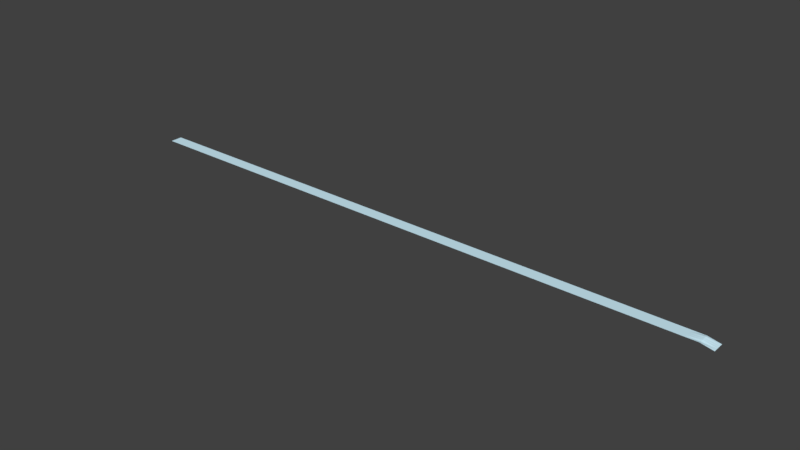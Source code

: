 # Source: pLANME_5.blend  (saved by Blender 2.78.0; exported with 4.5.12 LTS)
import bpy
from mathutils import Matrix  # noqa: F401  (used for matrix-valued properties, if any)

bpy.ops.wm.read_factory_settings(use_empty=True)
scene = bpy.context.scene
scene.name = 'Scene'

# ---- collections
col_collection_1 = bpy.data.collections.new('Collection 1'); scene.collection.children.link(col_collection_1)

# ---- materials (node trees are filled in below, after node groups)
mat_material_001 = bpy.data.materials.new('Material.001')
mat_material_001.alpha_threshold = 0.0
mat_material_001.use_transparent_shadow = False
mat_material_001.diffuse_color = (0.6359, 0.8864, 1.0, 1.0)
mat_material_001.roughness = 0.5
mat_material_001.specular_intensity = 0.0

# ---- material node trees

# ---- world
world_world = bpy.data.worlds.new('World'); scene.world = world_world
world_world.color = (0.05088, 0.05088, 0.05088)
world_world.use_sun_shadow = False
world_world.sun_shadow_jitter_overblur = 0.0
world_world.cycles.sampling_method = 'MANUAL'

# ---- meshes
me_plane_002 = bpy.data.meshes.new('Plane.002')
me_plane_002.from_pydata([(0.0, -1.0, 0.0), (2.0, -1.0, -0.2084), (0.0, 1.0, 0.0), (2.0, 1.0, -0.2084), (0.04, -1.0, 0.0), (0.08, -1.0, 0.0), (0.12, -1.0, 0.0), (0.16, -1.0, 0.0), (0.2, -1.0, 0.0), (0.24, -1.0, 0.0), (0.28, -1.0, 0.0), (0.32, -1.0, 0.0), (0.36, -1.0, 0.0), (0.4, -1.0, 0.0), (0.44, -1.0, 0.0), (0.48, -1.0, 0.0), (0.52, -1.0, 0.0), (0.56, -1.0, 0.0), (0.6, -1.0, 0.0), (0.64, -1.0, 0.0), (0.68, -1.0, 0.0), (0.72, -1.0, 0.0), (0.76, -1.0, 0.0), (0.8, -1.0, 0.0), (0.84, -1.0, 0.0), (0.88, -1.0, 0.0), (0.92, -1.0, 0.0), (0.96, -1.0, 0.0), (1.0, -1.0, 0.0), (1.04, -1.0, 0.0), (1.08, -1.0, 0.0), (1.12, -1.0, 0.0), (1.16, -1.0, 0.0), (1.2, -1.0, 0.0), (1.24, -1.0, 0.0), (1.28, -1.0, 0.0), (1.32, -1.0, 0.0), (1.36, -1.0, 0.0), (1.4, -1.0, 0.0), (1.44, -1.0, 0.0), (1.48, -1.0, 0.0), (1.52, -1.0, 0.0), (1.56, -1.0, 0.0), (1.6, -1.0, 0.0), (1.64, -1.0, 0.0), (1.68, -1.0, 0.0), (1.72, -1.0, 0.0), (1.76, -1.0, 0.0), (1.8, -1.0, 0.0), (1.84, -1.0, 0.0), (1.88, -1.0, 0.0), (1.92, -1.0, 0.0), (1.96, -1.0, 0.0), (1.96, 1.0, 0.0), (1.92, 1.0, 0.0), (1.88, 1.0, 0.0), (1.84, 1.0, 0.0), (1.8, 1.0, 0.0), (1.76, 1.0, 0.0), (1.72, 1.0, 0.0), (1.68, 1.0, 0.0), (1.64, 1.0, 0.0), (1.6, 1.0, 0.0), (1.56, 1.0, 0.0), (1.52, 1.0, 0.0), (1.48, 1.0, 0.0), (1.44, 1.0, 0.0), (1.4, 1.0, 0.0), (1.36, 1.0, 0.0), (1.32, 1.0, 0.0), (1.28, 1.0, 0.0), (1.24, 1.0, 0.0), (1.2, 1.0, 0.0), (1.16, 1.0, 0.0), (1.12, 1.0, 0.0), (1.08, 1.0, 0.0), (1.04, 1.0, 0.0), (1.0, 1.0, 0.0), (0.96, 1.0, 0.0), (0.92, 1.0, 0.0), (0.88, 1.0, 0.0), (0.84, 1.0, 0.0), (0.8, 1.0, 0.0), (0.76, 1.0, 0.0), (0.72, 1.0, 0.0), (0.68, 1.0, 0.0), (0.64, 1.0, 0.0), (0.6, 1.0, 0.0), (0.56, 1.0, 0.0), (0.52, 1.0, 0.0), (0.48, 1.0, 0.0), (0.44, 1.0, 0.0), (0.4, 1.0, 0.0), (0.36, 1.0, 0.0), (0.32, 1.0, 0.0), (0.28, 1.0, 0.0), (0.24, 1.0, 0.0), (0.2, 1.0, 0.0), (0.16, 1.0, 0.0), (0.12, 1.0, 0.0), (0.08, 1.0, 0.0), (0.04, 1.0, 0.0), (0.0, 0.6, 0.0), (0.0, 0.2, 0.0), (0.0, -0.2, 0.0), (0.0, -0.6, 0.0), (2.0, -0.6, -0.2084), (2.0, -0.2, -0.2084), (2.0, 0.2, -0.2084), (2.0, 0.6, -0.2084), (0.04, -0.6, 0.0), (0.04, -0.2, 0.0), (0.04, 0.2, 0.0), (0.04, 0.6, 0.0), (0.08, -0.6, 0.0), (0.08, -0.2, 0.0), (0.08, 0.2, 0.0), (0.08, 0.6, 0.0), (0.12, -0.6, 0.0), (0.12, -0.2, 0.0), (0.12, 0.2, 0.0), (0.12, 0.6, 0.0), (0.16, -0.6, 0.0), (0.16, -0.2, 0.0), (0.16, 0.2, 0.0), (0.16, 0.6, 0.0), (0.2, -0.6, 0.0), (0.2, -0.2, 0.0), (0.2, 0.2, 0.0), (0.2, 0.6, 0.0), (0.24, -0.6, 0.0), (0.24, -0.2, 0.0), (0.24, 0.2, 0.0), (0.24, 0.6, 0.0), (0.28, -0.6, 0.0), (0.28, -0.2, 0.0), (0.28, 0.2, 0.0), (0.28, 0.6, 0.0), (0.32, -0.6, 0.0), (0.32, -0.2, 0.0), (0.32, 0.2, 0.0), (0.32, 0.6, 0.0), (0.36, -0.6, 0.0), (0.36, -0.2, 0.0), (0.36, 0.2, 0.0), (0.36, 0.6, 0.0), (0.4, -0.6, 0.0), (0.4, -0.2, 0.0), (0.4, 0.2, 0.0), (0.4, 0.6, 0.0), (0.44, -0.6, 0.0), (0.44, -0.2, 0.0), (0.44, 0.2, 0.0), (0.44, 0.6, 0.0), (0.48, -0.6, 0.0), (0.48, -0.2, 0.0), (0.48, 0.2, 0.0), (0.48, 0.6, 0.0), (0.52, -0.6, 0.0), (0.52, -0.2, 0.0), (0.52, 0.2, 0.0), (0.52, 0.6, 0.0), (0.56, -0.6, 0.0), (0.56, -0.2, 0.0), (0.56, 0.2, 0.0), (0.56, 0.6, 0.0), (0.6, -0.6, 0.0), (0.6, -0.2, 0.0), (0.6, 0.2, 0.0), (0.6, 0.6, 0.0), (0.64, -0.6, 0.0), (0.64, -0.2, 0.0), (0.64, 0.2, 0.0), (0.64, 0.6, 0.0), (0.68, -0.6, 0.0), (0.68, -0.2, 0.0), (0.68, 0.2, 0.0), (0.68, 0.6, 0.0), (0.72, -0.6, 0.0), (0.72, -0.2, 0.0), (0.72, 0.2, 0.0), (0.72, 0.6, 0.0), (0.76, -0.6, 0.0), (0.76, -0.2, 0.0), (0.76, 0.2, 0.0), (0.76, 0.6, 0.0), (0.8, -0.6, 0.0), (0.8, -0.2, 0.0), (0.8, 0.2, 0.0), (0.8, 0.6, 0.0), (0.84, -0.6, 0.0), (0.84, -0.2, 0.0), (0.84, 0.2, 0.0), (0.84, 0.6, 0.0), (0.88, -0.6, 0.0), (0.88, -0.2, 0.0), (0.88, 0.2, 0.0), (0.88, 0.6, 0.0), (0.92, -0.6, 0.0), (0.92, -0.2, 0.0), (0.92, 0.2, 0.0), (0.92, 0.6, 0.0), (0.96, -0.6, 0.0), (0.96, -0.2, 0.0), (0.96, 0.2, 0.0), (0.96, 0.6, 0.0), (1.0, -0.6, 0.0), (1.0, -0.2, 0.0), (1.0, 0.2, 0.0), (1.0, 0.6, 0.0), (1.04, -0.6, 0.0), (1.04, -0.2, 0.0), (1.04, 0.2, 0.0), (1.04, 0.6, 0.0), (1.08, -0.6, 0.0), (1.08, -0.2, 0.0), (1.08, 0.2, 0.0), (1.08, 0.6, 0.0), (1.12, -0.6, 0.0), (1.12, -0.2, 0.0), (1.12, 0.2, 0.0), (1.12, 0.6, 0.0), (1.16, -0.6, 0.0), (1.16, -0.2, 0.0), (1.16, 0.2, 0.0), (1.16, 0.6, 0.0), (1.2, -0.6, 0.0), (1.2, -0.2, 0.0), (1.2, 0.2, 0.0), (1.2, 0.6, 0.0), (1.24, -0.6, 0.0), (1.24, -0.2, 0.0), (1.24, 0.2, 0.0), (1.24, 0.6, 0.0), (1.28, -0.6, 0.0), (1.28, -0.2, 0.0), (1.28, 0.2, 0.0), (1.28, 0.6, 0.0), (1.32, -0.6, 0.0), (1.32, -0.2, 0.0), (1.32, 0.2, 0.0), (1.32, 0.6, 0.0), (1.36, -0.6, 0.0), (1.36, -0.2, 0.0), (1.36, 0.2, 0.0), (1.36, 0.6, 0.0), (1.4, -0.6, 0.0), (1.4, -0.2, 0.0), (1.4, 0.2, 0.0), (1.4, 0.6, 0.0), (1.44, -0.6, 0.0), (1.44, -0.2, 0.0), (1.44, 0.2, 0.0), (1.44, 0.6, 0.0), (1.48, -0.6, 0.0), (1.48, -0.2, 0.0), (1.48, 0.2, 0.0), (1.48, 0.6, 0.0), (1.52, -0.6, 0.0), (1.52, -0.2, 0.0), (1.52, 0.2, 0.0), (1.52, 0.6, 0.0), (1.56, -0.6, 0.0), (1.56, -0.2, 0.0), (1.56, 0.2, 0.0), (1.56, 0.6, 0.0), (1.6, -0.6, 0.0), (1.6, -0.2, 0.0), (1.6, 0.2, 0.0), (1.6, 0.6, 0.0), (1.64, -0.6, 0.0), (1.64, -0.2, 0.0), (1.64, 0.2, 0.0), (1.64, 0.6, 0.0), (1.68, -0.6, 0.0), (1.68, -0.2, 0.0), (1.68, 0.2, 0.0), (1.68, 0.6, 0.0), (1.72, -0.6, 0.0), (1.72, -0.2, 0.0), (1.72, 0.2, 0.0), (1.72, 0.6, 0.0), (1.76, -0.6, 0.0), (1.76, -0.2, 0.0), (1.76, 0.2, 0.0), (1.76, 0.6, 0.0), (1.8, -0.6, 0.0), (1.8, -0.2, 0.0), (1.8, 0.2, 0.0), (1.8, 0.6, 0.0), (1.84, -0.6, 0.0), (1.84, -0.2, 0.0), (1.84, 0.2, 0.0), (1.84, 0.6, 0.0), (1.88, -0.6, 0.0), (1.88, -0.2, 0.0), (1.88, 0.2, 0.0), (1.88, 0.6, 0.0), (1.92, -0.6, 0.0), (1.92, -0.2, 0.0), (1.92, 0.2, 0.0), (1.92, 0.6, 0.0), (1.96, -0.6, -0.04221), (1.96, -0.2, 0.0), (1.96, 0.2, 0.02111), (1.96, 0.6, 0.04221)], [], [(305, 109, 3, 53), (102, 113, 101, 2), (113, 117, 100, 101), (117, 121, 99, 100), (121, 125, 98, 99), (125, 129, 97, 98), (129, 133, 96, 97), (133, 137, 95, 96), (137, 141, 94, 95), (141, 145, 93, 94), (145, 149, 92, 93), (149, 153, 91, 92), (153, 157, 90, 91), (157, 161, 89, 90), (161, 165, 88, 89), (165, 169, 87, 88), (169, 173, 86, 87), (173, 177, 85, 86), (177, 181, 84, 85), (181, 185, 83, 84), (185, 189, 82, 83), (189, 193, 81, 82), (193, 197, 80, 81), (197, 201, 79, 80), (201, 205, 78, 79), (205, 209, 77, 78), (209, 213, 76, 77), (213, 217, 75, 76), (217, 221, 74, 75), (221, 225, 73, 74), (225, 229, 72, 73), (229, 233, 71, 72), (233, 237, 70, 71), (237, 241, 69, 70), (241, 245, 68, 69), (245, 249, 67, 68), (249, 253, 66, 67), (253, 257, 65, 66), (257, 261, 64, 65), (261, 265, 63, 64), (265, 269, 62, 63), (269, 273, 61, 62), (273, 277, 60, 61), (277, 281, 59, 60), (281, 285, 58, 59), (285, 289, 57, 58), (289, 293, 56, 57), (293, 297, 55, 56), (297, 301, 54, 55), (301, 305, 53, 54), (51, 52, 302, 298), (298, 302, 303, 299), (299, 303, 304, 300), (300, 304, 305, 301), (50, 51, 298, 294), (294, 298, 299, 295), (295, 299, 300, 296), (296, 300, 301, 297), (49, 50, 294, 290), (290, 294, 295, 291), (291, 295, 296, 292), (292, 296, 297, 293), (48, 49, 290, 286), (286, 290, 291, 287), (287, 291, 292, 288), (288, 292, 293, 289), (47, 48, 286, 282), (282, 286, 287, 283), (283, 287, 288, 284), (284, 288, 289, 285), (46, 47, 282, 278), (278, 282, 283, 279), (279, 283, 284, 280), (280, 284, 285, 281), (45, 46, 278, 274), (274, 278, 279, 275), (275, 279, 280, 276), (276, 280, 281, 277), (44, 45, 274, 270), (270, 274, 275, 271), (271, 275, 276, 272), (272, 276, 277, 273), (43, 44, 270, 266), (266, 270, 271, 267), (267, 271, 272, 268), (268, 272, 273, 269), (42, 43, 266, 262), (262, 266, 267, 263), (263, 267, 268, 264), (264, 268, 269, 265), (41, 42, 262, 258), (258, 262, 263, 259), (259, 263, 264, 260), (260, 264, 265, 261), (40, 41, 258, 254), (254, 258, 259, 255), (255, 259, 260, 256), (256, 260, 261, 257), (39, 40, 254, 250), (250, 254, 255, 251), (251, 255, 256, 252), (252, 256, 257, 253), (38, 39, 250, 246), (246, 250, 251, 247), (247, 251, 252, 248), (248, 252, 253, 249), (37, 38, 246, 242), (242, 246, 247, 243), (243, 247, 248, 244), (244, 248, 249, 245), (36, 37, 242, 238), (238, 242, 243, 239), (239, 243, 244, 240), (240, 244, 245, 241), (35, 36, 238, 234), (234, 238, 239, 235), (235, 239, 240, 236), (236, 240, 241, 237), (34, 35, 234, 230), (230, 234, 235, 231), (231, 235, 236, 232), (232, 236, 237, 233), (33, 34, 230, 226), (226, 230, 231, 227), (227, 231, 232, 228), (228, 232, 233, 229), (32, 33, 226, 222), (222, 226, 227, 223), (223, 227, 228, 224), (224, 228, 229, 225), (31, 32, 222, 218), (218, 222, 223, 219), (219, 223, 224, 220), (220, 224, 225, 221), (30, 31, 218, 214), (214, 218, 219, 215), (215, 219, 220, 216), (216, 220, 221, 217), (29, 30, 214, 210), (210, 214, 215, 211), (211, 215, 216, 212), (212, 216, 217, 213), (28, 29, 210, 206), (206, 210, 211, 207), (207, 211, 212, 208), (208, 212, 213, 209), (27, 28, 206, 202), (202, 206, 207, 203), (203, 207, 208, 204), (204, 208, 209, 205), (26, 27, 202, 198), (198, 202, 203, 199), (199, 203, 204, 200), (200, 204, 205, 201), (25, 26, 198, 194), (194, 198, 199, 195), (195, 199, 200, 196), (196, 200, 201, 197), (24, 25, 194, 190), (190, 194, 195, 191), (191, 195, 196, 192), (192, 196, 197, 193), (23, 24, 190, 186), (186, 190, 191, 187), (187, 191, 192, 188), (188, 192, 193, 189), (22, 23, 186, 182), (182, 186, 187, 183), (183, 187, 188, 184), (184, 188, 189, 185), (21, 22, 182, 178), (178, 182, 183, 179), (179, 183, 184, 180), (180, 184, 185, 181), (20, 21, 178, 174), (174, 178, 179, 175), (175, 179, 180, 176), (176, 180, 181, 177), (19, 20, 174, 170), (170, 174, 175, 171), (171, 175, 176, 172), (172, 176, 177, 173), (18, 19, 170, 166), (166, 170, 171, 167), (167, 171, 172, 168), (168, 172, 173, 169), (17, 18, 166, 162), (162, 166, 167, 163), (163, 167, 168, 164), (164, 168, 169, 165), (16, 17, 162, 158), (158, 162, 163, 159), (159, 163, 164, 160), (160, 164, 165, 161), (15, 16, 158, 154), (154, 158, 159, 155), (155, 159, 160, 156), (156, 160, 161, 157), (14, 15, 154, 150), (150, 154, 155, 151), (151, 155, 156, 152), (152, 156, 157, 153), (13, 14, 150, 146), (146, 150, 151, 147), (147, 151, 152, 148), (148, 152, 153, 149), (12, 13, 146, 142), (142, 146, 147, 143), (143, 147, 148, 144), (144, 148, 149, 145), (11, 12, 142, 138), (138, 142, 143, 139), (139, 143, 144, 140), (140, 144, 145, 141), (10, 11, 138, 134), (134, 138, 139, 135), (135, 139, 140, 136), (136, 140, 141, 137), (9, 10, 134, 130), (130, 134, 135, 131), (131, 135, 136, 132), (132, 136, 137, 133), (8, 9, 130, 126), (126, 130, 131, 127), (127, 131, 132, 128), (128, 132, 133, 129), (7, 8, 126, 122), (122, 126, 127, 123), (123, 127, 128, 124), (124, 128, 129, 125), (6, 7, 122, 118), (118, 122, 123, 119), (119, 123, 124, 120), (120, 124, 125, 121), (5, 6, 118, 114), (114, 118, 119, 115), (115, 119, 120, 116), (116, 120, 121, 117), (4, 5, 114, 110), (110, 114, 115, 111), (111, 115, 116, 112), (112, 116, 117, 113), (0, 4, 110, 105), (105, 110, 111, 104), (104, 111, 112, 103), (103, 112, 113, 102), (52, 1, 106, 302), (302, 106, 107, 303), (303, 107, 108, 304), (304, 108, 109, 305)])
me_plane_002.materials.append(mat_material_001)
me_plane_002.use_remesh_preserve_volume = False
me_plane_002.use_remesh_preserve_attributes = False
me_plane_002.use_mirror_vertex_groups = False
me_plane_002.update()

# ---- objects
ob_plane = bpy.data.objects.new('Plane', me_plane_002)

# ---- transforms, parenting, visibility, modifiers, constraints
ob_plane.location = (0.0, 0.0, 0.0)
ob_plane.scale = (25.0, 0.5, 1.0)
ob_plane.lineart.crease_threshold = 0.0

# ---- collection membership
col_collection_1.objects.link(ob_plane)

# ---- scene / render settings (as saved in the file)
scene.frame_start = 1; scene.frame_end = 250; scene.frame_set(1)
scene.render.engine = 'BLENDER_EEVEE_NEXT'
scene.render.resolution_percentage = 50
scene.render.dither_intensity = 0.0
scene.cycles.use_denoising = False
scene.cycles.samples = 128
scene.cycles.sampling_pattern = 'TABULATED_SOBOL'
scene.cycles.light_sampling_threshold = 0.0
scene.cycles.use_adaptive_sampling = False
scene.cycles.use_light_tree = False
scene.cycles.blur_glossy = 0.0
scene.cycles.sample_clamp_indirect = 0.0
scene.view_settings.view_transform = 'Standard'
bpy.context.view_layer.update()

# ---- added for rendering (the .blend has no active camera and no usable light): camera, sun
cam_auto = bpy.data.cameras.new('AutoCamera')
cam_auto.lens = 50.0
cam_auto.sensor_width = 36.0
cam_auto.clip_end = 1000.0
ob_auto_camera = bpy.data.objects.new('AutoCamera', cam_auto)
scene.collection.objects.link(ob_auto_camera)
ob_auto_camera.location = (71.2711, -55.5253, 36.9337)
ob_auto_camera.rotation_euler = (1.09748, -7.21219e-08, 0.694738)
scene.camera = ob_auto_camera
light_auto_sun = bpy.data.lights.new('AutoSun', 'SUN')
light_auto_sun.energy = 3.0
light_auto_sun.angle = 0.0523599
ob_auto_sun = bpy.data.objects.new('AutoSun', light_auto_sun)
scene.collection.objects.link(ob_auto_sun)
ob_auto_sun.rotation_euler = (0.872665, 0.174533, 0.523599)
bpy.context.view_layer.update()
